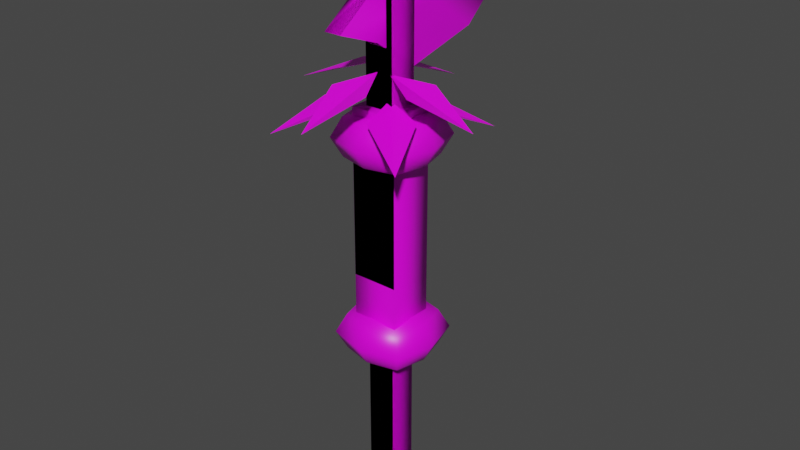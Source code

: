 # Source: hacha_maya_guerrero_de_lite.blend  (saved by Blender 2.82.7; exported with 4.5.12 LTS)
import bpy
from mathutils import Matrix  # noqa: F401  (used for matrix-valued properties, if any)

bpy.ops.wm.read_factory_settings(use_empty=True)
scene = bpy.context.scene
scene.name = 'Scene'

# ---- collections
col_collection = bpy.data.collections.new('Collection'); scene.collection.children.link(col_collection)

# ---- images (referenced by path relative to the original .blend; pixels are not part of the script)
import os
ASSET_DIR = os.environ.get("B2B_ASSET_DIR", "")  # directory of the original .blend (textures are referenced by path, not embedded)
HERE = os.path.dirname(os.path.abspath(__file__))  # packed textures are extracted next to this script under _unpacked/

def load_image(name, relpath, width, height, colorspace="sRGB"):
    """Load a texture the original file referenced (path relative to the .blend, or extracted next to this script)."""
    p = next((c for c in (os.path.join(HERE, relpath), os.path.join(ASSET_DIR, relpath)) if relpath and os.path.exists(c)), "")
    if p:
        img = bpy.data.images.load(p, check_existing=True)
        img.name = name
    else:  # same state as the original file: an image datablock whose file is absent (Cycles renders it pink)
        img = bpy.data.images.new(name, width, height)
        img.source = "FILE"
        img.filepath = "//" + (relpath or name)
    img.colorspace_settings.name = colorspace
    return img
img_weapons_maya_png = load_image('weapons_maya.png', 'weapons_maya.png', 1024, 1024, 'sRGB')

# ---- materials (node trees are filled in below, after node groups)
mat_material_036 = bpy.data.materials.new('Material.036')
mat_material_036.alpha_threshold = 0.0
mat_material_036.use_transparent_shadow = False
mat_material_036.line_color = (0.0, 0.0, 0.0, 1.0)

# ---- material node trees
mat_material_036.use_nodes = True; mat_material_036.node_tree.nodes.clear()
_N = mat_material_036.node_tree.nodes; _L = mat_material_036.node_tree.links
n0 = _N.new('ShaderNodeOutputMaterial'); n0.name = 'Material Output'; n0.location = (300, 300)
n1 = _N.new('ShaderNodeBsdfPrincipled'); n1.name = 'Principled BSDF'; n1.location = (10, 300)
n1.distribution = 'GGX'
n1.subsurface_method = 'BURLEY'
n1.inputs[2].default_value = 0.4
n1.inputs[3].default_value = 1.45
n1.inputs[27].default_value = (0.0, 0.0, 0.0, 1.0)
n1.inputs[28].default_value = 1.0
n2 = _N.new('ShaderNodeTexImage'); n2.name = 'Imagen'; n2.location = (-280, 280)
n2.image = img_weapons_maya_png
_L.new(n1.outputs[0], n0.inputs[0])
_L.new(n2.outputs[0], n1.inputs[0])
n0.is_active_output = True

# ---- world
world_world = bpy.data.worlds.new('World'); scene.world = world_world
world_world.use_nodes = True; world_world.node_tree.nodes.clear()
_N = world_world.node_tree.nodes; _L = world_world.node_tree.links
n0 = _N.new('ShaderNodeOutputWorld'); n0.name = 'World Output'; n0.location = (300, 300)
n1 = _N.new('ShaderNodeBackground'); n1.name = 'Background'; n1.location = (10, 300)
n1.inputs[0].default_value = (0.05088, 0.05088, 0.05088, 1.0)
_L.new(n1.outputs[0], n0.inputs[0])
n0.is_active_output = True
world_world.color = (0.05088, 0.05088, 0.05088)
world_world.use_sun_shadow = False
world_world.sun_shadow_jitter_overblur = 0.0

# ---- meshes
me_cubo_036 = bpy.data.meshes.new('Cubo.036')
me_cubo_036.from_pydata([(-1.012, -1.0, -0.432), (-1.012, 1.0, -0.432), (-1.019, -1.0, 1.885), (0.9877, -1.0, -0.432), (0.9877, 1.0, -0.432), (0.9808, -1.0, 1.885), (0.9808, 1.0, 1.885), (-1.019, 1.0, 1.885), (-0.6318, 1.972, 1.868), (-0.6241, -4.822, 1.585), (-0.6141, 9.544, 1.593), (0.5355, 1.971, 1.868), (0.5432, -4.823, 1.585), (0.5532, 9.543, 1.593), (0.5613, 1.435, 1.38), (-0.606, 1.436, 1.38), (-0.6236, 7.65, 1.76), (0.5437, 7.649, 1.76), (0.5516, -1.584, 1.511), (-0.6157, -1.583, 1.511), (-0.6286, -0.8453, 1.755), (0.5388, -0.8462, 1.755), (0.5579, 6.911, 1.457), (-0.6094, 6.912, 1.457), (0.548, 3.032, 1.621), (-0.6193, 3.033, 1.621), (-5.462, 4.401, 1.158), (-1.778, 2.894, 1.254), (-3.824, 0.8883, 1.258), (-1.162, 0.2935, 1.289), (-4.998, -5.21, 1.157), (-4.013, -1.409, 1.256), (-1.701, -3.106, 1.256), (-1.515, -0.4086, 1.289), (0.5229, -0.6502, 1.287), (3.11, -1.326, 1.251), (0.9994, -3.267, 1.251), (4.471, -4.885, 1.146), (0.8968, 0.04066, 1.286), (1.112, 2.732, 1.253), (3.367, 0.9644, 1.248), (4.305, 4.735, 1.147), (-0.2155, 6.622, 1.257), (1.119, 2.922, 1.356), (-1.737, 3.132, 1.362), (-0.4127, 0.7617, 1.394), (-7.113, -0.08414, 1.265), (-3.585, 1.753, 1.361), (-3.327, -1.103, 1.363), (-1.172, 0.5617, 1.394), (-0.005602, -1.127, 1.393), (1.19, -3.536, 1.358), (-1.662, -3.237, 1.359), (-0.6067, -6.974, 1.258), (0.7596, -0.9505, 1.392), (2.91, 0.6471, 1.356), (3.076, -2.215, 1.354), (6.495, -0.4858, 1.25), (-1.551, -1.676, 0.5591), (-1.551, 1.562, 0.5591), (-1.551, -1.676, 1.252), (1.687, -1.676, 0.5591), (1.687, 1.562, 0.5591), (1.687, -1.676, 1.252), (1.687, 1.562, 1.252), (-1.551, 1.562, 1.252)], [], [(1, 4, 3, 0), (0, 2, 7, 1), (3, 5, 2, 0), (4, 6, 5, 3), (6, 7, 2, 5), (1, 7, 6, 4), (20, 21, 11, 8), (25, 23, 15, 19), (17, 13, 10, 16), (24, 22, 13, 17), (22, 23, 10, 13), (19, 15, 14, 18), (9, 19, 18, 12), (21, 24, 17, 11), (11, 17, 16, 8), (20, 25, 19, 9), (8, 16, 25, 20), (12, 18, 24, 21), (14, 15, 23, 22), (18, 14, 22, 24), (16, 10, 23, 25), (9, 12, 21, 20), (26, 28, 29, 27), (30, 32, 33, 31), (34, 36, 37, 35), (38, 40, 41, 39), (42, 44, 45, 43), (46, 48, 49, 47), (50, 52, 53, 51), (54, 56, 57, 55), (59, 62, 61, 58), (58, 60, 65, 59), (61, 63, 60, 58), (62, 64, 63, 61), (64, 65, 60, 63), (59, 65, 64, 62)])
me_cubo_036.polygons.foreach_set('use_smooth', [1, 1, 1, 1, 1, 1, 1, 1, 1, 1, 1, 1, 1, 1, 1, 1, 1, 1, 1, 1, 1, 1, 0, 0, 0, 0, 0, 0, 0, 0, 1, 1, 1, 1, 1, 1])
_uv = me_cubo_036.uv_layers.new(name='MapaUV')
_uv.uv.foreach_set('vector', [0.2312, 0.604, 0.2441, 0.604, 0.2441, 0.646, 0.2312, 0.646, 0.3085, 0.9959, 0.2969, 0.9956, 0.297, 0.9777, 0.3085, 0.978, 0.3087, 0.9422, 0.2971, 0.942, 0.2972, 0.9241, 0.3087, 0.9243, 0.3086, 0.9601, 0.2971, 0.9599, 0.2971, 0.942, 0.3087, 0.9422, 0.2569, 0.604, 0.2697, 0.604, 0.2697, 0.646, 0.2569, 0.646, 0.3085, 0.978, 0.297, 0.9777, 0.2971, 0.9599, 0.3086, 0.9601, 0.5164, 0.1327, 0.5596, 0.1327, 0.5596, 0.2577, 0.5164, 0.2577, 0.5399, 0.2175, 0.5191, 0.2175, 0.5191, 0.1885, 0.5399, 0.1884, 0.5398, 0.07226, 0.5191, 0.07231, 0.5191, 0.01423, 0.5398, 0.01418, 0.5398, 0.1013, 0.5191, 0.1014, 0.5191, 0.07231, 0.5398, 0.07226, 0.5195, 0.1358, 0.5588, 0.1358, 0.5588, 0.2306, 0.5195, 0.2306, 0.5399, 0.1884, 0.5191, 0.1885, 0.5191, 0.1304, 0.5399, 0.1303, 0.5606, 0.1884, 0.5399, 0.1884, 0.5399, 0.1303, 0.5606, 0.1303, 0.5606, 0.1012, 0.5398, 0.1013, 0.5398, 0.07226, 0.5606, 0.07221, 0.5606, 0.07221, 0.5398, 0.07226, 0.5398, 0.01418, 0.5606, 0.01413, 0.5606, 0.2174, 0.5399, 0.2175, 0.5399, 0.1884, 0.5606, 0.1884, 0.5606, 0.2465, 0.5399, 0.2465, 0.5399, 0.2175, 0.5606, 0.2174, 0.5606, 0.1303, 0.5399, 0.1303, 0.5398, 0.1013, 0.5606, 0.1012, 0.5195, 0.04103, 0.5588, 0.04103, 0.5588, 0.1358, 0.5195, 0.1358, 0.5399, 0.1303, 0.5191, 0.1304, 0.5191, 0.1014, 0.5398, 0.1013, 0.5399, 0.2465, 0.5191, 0.2466, 0.5191, 0.2175, 0.5399, 0.2175, 0.5164, 0.007669, 0.5596, 0.007669, 0.5596, 0.1327, 0.5164, 0.1327, 0.3688, 0.4737, 0.3751, 0.4477, 0.3843, 0.4616, 0.378, 0.4876, 0.3688, 0.4737, 0.3751, 0.4477, 0.3843, 0.4616, 0.378, 0.4876, 0.3843, 0.4616, 0.378, 0.4876, 0.3688, 0.4737, 0.3751, 0.4477, 0.3843, 0.4616, 0.378, 0.4876, 0.3688, 0.4737, 0.3751, 0.4477, 0.3688, 0.4737, 0.3751, 0.4477, 0.3843, 0.4616, 0.378, 0.4876, 0.3688, 0.4737, 0.3751, 0.4477, 0.3843, 0.4616, 0.378, 0.4876, 0.3843, 0.4616, 0.378, 0.4876, 0.3688, 0.4737, 0.3751, 0.4477, 0.3843, 0.4616, 0.378, 0.4876, 0.3688, 0.4737, 0.3751, 0.4477, 0.125, 0.5, 0.375, 0.5, 0.375, 0.75, 0.125, 0.75, 0.1023, 0.1693, 0.03439, 0.1694, 0.03437, 0.1321, 0.1023, 0.132, 0.1023, 0.0575, 0.03434, 0.05756, 0.03432, 0.02029, 0.1023, 0.02022, 0.1023, 0.09477, 0.03436, 0.09483, 0.03434, 0.05756, 0.1023, 0.0575, 0.03508, 0.03749, 0.09937, 0.03749, 0.09937, 0.1591, 0.03508, 0.1591, 0.1023, 0.132, 0.03437, 0.1321, 0.03436, 0.09483, 0.1023, 0.09477])
me_cubo_036.materials.append(mat_material_036)
me_cubo_036.use_remesh_fix_poles = True
me_cubo_036.use_remesh_preserve_attributes = False
me_cubo_036.use_mirror_vertex_groups = False
me_cubo_036.update()
me_cubo_175 = bpy.data.meshes.new('Cubo.175')
me_cubo_175.from_pydata([(-1.012, -1.0, -0.432), (-1.012, 1.0, -0.432), (-1.019, -1.0, 1.885), (0.9877, -1.0, -0.432), (0.9877, 1.0, -0.432), (0.9808, -1.0, 1.885), (0.9808, 1.0, 1.885), (-1.019, 1.0, 1.885), (-0.6319, 1.972, 1.868), (-0.6287, -0.8452, 1.755), (0.5354, 1.971, 1.868), (-0.6237, 7.65, 1.76), (-0.6143, 9.544, 1.593), (0.5436, 7.649, 1.76), (-0.6194, 3.033, 1.621), (-0.6158, -1.583, 1.511), (-0.6096, 6.912, 1.457), (-0.6061, 1.436, 1.38), (0.5578, 6.911, 1.457), (0.5531, 9.543, 1.593), (0.5612, 1.435, 1.38), (0.5479, 3.032, 1.621), (0.5515, -1.584, 1.511), (0.5386, -0.8462, 1.755), (0.5431, -4.823, 1.585), (-0.6242, -4.822, 1.585), (-1.547, -1.676, 0.3709), (-1.547, 1.563, 0.3709), (-1.547, -1.676, 1.064), (1.691, -1.676, 0.3709), (1.691, 1.563, 0.3709), (1.691, -1.676, 1.064), (1.691, 1.563, 1.064), (-1.547, 1.563, 1.064), (-1.972, -2.11, 1.056), (-1.972, 2.116, 1.056), (-1.972, -2.11, 1.215), (2.254, -2.11, 1.056), (2.254, 2.116, 1.056), (2.254, -2.11, 1.215), (2.254, 2.116, 1.215), (-1.972, 2.116, 1.215), (0.1408, -2.633, 1.056), (0.1408, -2.633, 1.215), (0.1408, 2.639, 1.215), (0.1408, 2.639, 1.056), (-2.49, 0.003117, 1.056), (2.771, 0.003117, 1.056), (2.772, 0.003117, 1.215), (-2.489, 0.003117, 1.215), (0.1408, 0.003113, 1.235), (0.1408, 0.003113, 1.035), (-2.526, -2.663, 1.135), (2.807, -2.663, 1.135), (2.807, 2.67, 1.135), (-2.526, 2.67, 1.135), (0.1408, 3.33, 1.135), (0.1408, -3.324, 1.135), (3.461, 0.003113, 1.135), (-3.179, 0.003113, 1.135), (-1.954, -2.11, 0.2228), (-1.954, 2.116, 0.2228), (-1.954, -2.11, 0.3815), (2.272, -2.11, 0.2228), (2.272, 2.116, 0.2228), (2.272, -2.11, 0.3815), (2.272, 2.116, 0.3815), (-1.954, 2.116, 0.3815), (0.1589, -2.633, 0.2228), (0.1589, -2.633, 0.3815), (0.1589, 2.639, 0.3815), (0.1589, 2.639, 0.2228), (-2.472, 0.003117, 0.2227), (2.789, 0.003117, 0.2228), (2.79, 0.003117, 0.3815), (-2.471, 0.003117, 0.3814), (0.1589, 0.003113, 0.4023), (0.1589, 0.003113, 0.202), (-2.508, -2.663, 0.3021), (2.825, -2.663, 0.3021), (2.825, 2.67, 0.3021), (-2.508, 2.67, 0.3021), (0.1589, 3.33, 0.3021), (0.1589, -3.324, 0.3021), (3.479, 0.003113, 0.3022), (-3.161, 0.003113, 0.3021)], [], [(1, 4, 3, 0), (0, 2, 7, 1), (3, 5, 2, 0), (4, 6, 5, 3), (6, 7, 2, 5), (1, 7, 6, 4), (8, 11, 14, 9), (9, 23, 10, 8), (10, 13, 11, 8), (11, 12, 16, 14), (13, 19, 12, 11), (9, 14, 15, 25), (14, 16, 17, 15), (20, 17, 16, 18), (18, 16, 12, 19), (21, 18, 19, 13), (22, 20, 18, 21), (23, 21, 13, 10), (24, 22, 21, 23), (25, 24, 23, 9), (25, 15, 22, 24), (15, 17, 20, 22), (26, 28, 33, 27), (27, 30, 29, 26), (29, 31, 28, 26), (30, 32, 31, 29), (32, 33, 28, 31), (27, 33, 32, 30), (51, 47, 37, 42), (59, 49, 41, 55), (57, 43, 36, 52), (58, 48, 39, 53), (50, 49, 36, 43), (56, 44, 40, 54), (55, 41, 44, 56), (48, 50, 43, 39), (53, 39, 43, 57), (46, 51, 42, 34), (35, 45, 51, 46), (40, 44, 50, 48), (44, 41, 49, 50), (54, 40, 48, 58), (52, 36, 49, 59), (45, 38, 47, 51), (34, 52, 59, 46), (38, 54, 58, 47), (37, 53, 57, 42), (35, 55, 56, 45), (45, 56, 54, 38), (47, 58, 53, 37), (42, 57, 52, 34), (46, 59, 55, 35), (77, 73, 63, 68), (85, 75, 67, 81), (83, 69, 62, 78), (84, 74, 65, 79), (76, 75, 62, 69), (82, 70, 66, 80), (81, 67, 70, 82), (74, 76, 69, 65), (79, 65, 69, 83), (72, 77, 68, 60), (61, 71, 77, 72), (66, 70, 76, 74), (70, 67, 75, 76), (80, 66, 74, 84), (78, 62, 75, 85), (71, 64, 73, 77), (60, 78, 85, 72), (64, 80, 84, 73), (63, 79, 83, 68), (61, 81, 82, 71), (71, 82, 80, 64), (73, 84, 79, 63), (68, 83, 78, 60), (72, 85, 81, 61)])
me_cubo_175.polygons.foreach_set('use_smooth', [True] * 76)
_uv = me_cubo_175.uv_layers.new(name='MapaUV')
_uv.uv.foreach_set('vector', [0.2312, 0.604, 0.2441, 0.604, 0.2441, 0.646, 0.2312, 0.646, 0.3085, 0.9959, 0.2969, 0.9956, 0.297, 0.9777, 0.3085, 0.978, 0.3087, 0.9422, 0.2971, 0.942, 0.2972, 0.9241, 0.3087, 0.9243, 0.3086, 0.9601, 0.2971, 0.9599, 0.2971, 0.942, 0.3087, 0.9422, 0.2569, 0.604, 0.2697, 0.604, 0.2697, 0.646, 0.2569, 0.646, 0.3085, 0.978, 0.297, 0.9777, 0.2971, 0.9599, 0.3086, 0.9601, 0.5606, 0.2465, 0.5399, 0.2465, 0.5399, 0.2175, 0.5606, 0.2174, 0.5164, 0.1327, 0.5596, 0.1327, 0.5596, 0.2577, 0.5164, 0.2577, 0.5606, 0.07221, 0.5398, 0.07226, 0.5398, 0.01418, 0.5606, 0.01413, 0.5399, 0.2465, 0.5191, 0.2466, 0.5191, 0.2175, 0.5399, 0.2175, 0.5398, 0.07226, 0.5191, 0.07231, 0.5191, 0.01423, 0.5398, 0.01418, 0.5606, 0.2174, 0.5399, 0.2175, 0.5399, 0.1884, 0.5606, 0.1884, 0.5399, 0.2175, 0.5191, 0.2175, 0.5191, 0.1885, 0.5399, 0.1884, 0.5195, 0.04103, 0.5588, 0.04103, 0.5588, 0.1358, 0.5195, 0.1358, 0.5195, 0.1358, 0.5588, 0.1358, 0.5588, 0.2306, 0.5195, 0.2306, 0.5398, 0.1013, 0.5191, 0.1014, 0.5191, 0.07231, 0.5398, 0.07226, 0.5399, 0.1303, 0.5191, 0.1304, 0.5191, 0.1014, 0.5398, 0.1013, 0.5606, 0.1012, 0.5398, 0.1013, 0.5398, 0.07226, 0.5606, 0.07221, 0.5606, 0.1303, 0.5399, 0.1303, 0.5398, 0.1013, 0.5606, 0.1012, 0.5164, 0.007669, 0.5596, 0.007669, 0.5596, 0.1327, 0.5164, 0.1327, 0.5606, 0.1884, 0.5399, 0.1884, 0.5399, 0.1303, 0.5606, 0.1303, 0.5399, 0.1884, 0.5191, 0.1885, 0.5191, 0.1304, 0.5399, 0.1303, 0.1023, 0.1693, 0.03439, 0.1694, 0.03437, 0.1321, 0.1023, 0.132, 0.125, 0.5, 0.375, 0.5, 0.375, 0.75, 0.125, 0.75, 0.1023, 0.0575, 0.03434, 0.05756, 0.03432, 0.02029, 0.1023, 0.02022, 0.1023, 0.09477, 0.03436, 0.09483, 0.03434, 0.05756, 0.1023, 0.0575, 0.03508, 0.03749, 0.09937, 0.03749, 0.09937, 0.1591, 0.03508, 0.1591, 0.1023, 0.132, 0.03437, 0.1321, 0.03436, 0.09483, 0.1023, 0.09477, 0.6027, 0.3738, 0.6311, 0.3738, 0.6311, 0.3832, 0.6027, 0.3832, 0.542, 0.3748, 0.5418, 0.3653, 0.5544, 0.3653, 0.5546, 0.3748, 0.6177, 0.3747, 0.6175, 0.3652, 0.6301, 0.3652, 0.6303, 0.3747, 0.5924, 0.3747, 0.5923, 0.3652, 0.6049, 0.3652, 0.6051, 0.3747, 0.5774, 0.3744, 0.5776, 0.3834, 0.5364, 0.3834, 0.5363, 0.3745, 0.5672, 0.3747, 0.567, 0.3652, 0.5796, 0.3652, 0.5798, 0.3747, 0.5546, 0.3748, 0.5544, 0.3653, 0.567, 0.3652, 0.5672, 0.3747, 0.5773, 0.3654, 0.5774, 0.3744, 0.5363, 0.3745, 0.5361, 0.3655, 0.6051, 0.3747, 0.6049, 0.3652, 0.6175, 0.3652, 0.6177, 0.3747, 0.5743, 0.3738, 0.6027, 0.3738, 0.6027, 0.3832, 0.5743, 0.3832, 0.5743, 0.3644, 0.6027, 0.3644, 0.6027, 0.3738, 0.5743, 0.3738, 0.6185, 0.3654, 0.6186, 0.3744, 0.5774, 0.3744, 0.5773, 0.3654, 0.6186, 0.3744, 0.6188, 0.3834, 0.5776, 0.3834, 0.5774, 0.3744, 0.5798, 0.3747, 0.5796, 0.3652, 0.5923, 0.3652, 0.5924, 0.3747, 0.5294, 0.3748, 0.5292, 0.3653, 0.5418, 0.3653, 0.542, 0.3748, 0.6027, 0.3644, 0.6311, 0.3644, 0.6311, 0.3738, 0.6027, 0.3738, 0.5296, 0.3843, 0.5294, 0.3748, 0.542, 0.3748, 0.5422, 0.3843, 0.58, 0.3842, 0.5798, 0.3747, 0.5924, 0.3747, 0.5926, 0.3842, 0.6053, 0.3842, 0.6051, 0.3747, 0.6177, 0.3747, 0.6179, 0.3842, 0.5548, 0.3843, 0.5546, 0.3748, 0.5672, 0.3747, 0.5674, 0.3843, 0.5674, 0.3843, 0.5672, 0.3747, 0.5798, 0.3747, 0.58, 0.3842, 0.5926, 0.3842, 0.5924, 0.3747, 0.6051, 0.3747, 0.6053, 0.3842, 0.6179, 0.3842, 0.6177, 0.3747, 0.6303, 0.3747, 0.6305, 0.3842, 0.5422, 0.3843, 0.542, 0.3748, 0.5546, 0.3748, 0.5548, 0.3843, 0.6027, 0.3738, 0.6311, 0.3738, 0.6311, 0.3832, 0.6027, 0.3832, 0.542, 0.3748, 0.5418, 0.3653, 0.5544, 0.3653, 0.5546, 0.3748, 0.6177, 0.3747, 0.6175, 0.3652, 0.6301, 0.3652, 0.6303, 0.3747, 0.5924, 0.3747, 0.5923, 0.3652, 0.6049, 0.3652, 0.6051, 0.3747, 0.5774, 0.3744, 0.5776, 0.3834, 0.5364, 0.3834, 0.5363, 0.3745, 0.5672, 0.3747, 0.567, 0.3652, 0.5796, 0.3652, 0.5798, 0.3747, 0.5546, 0.3748, 0.5544, 0.3653, 0.567, 0.3652, 0.5672, 0.3747, 0.5773, 0.3654, 0.5774, 0.3744, 0.5363, 0.3745, 0.5361, 0.3655, 0.6051, 0.3747, 0.6049, 0.3652, 0.6175, 0.3652, 0.6177, 0.3747, 0.5743, 0.3738, 0.6027, 0.3738, 0.6027, 0.3832, 0.5743, 0.3832, 0.5743, 0.3644, 0.6027, 0.3644, 0.6027, 0.3738, 0.5743, 0.3738, 0.6185, 0.3654, 0.6186, 0.3744, 0.5774, 0.3744, 0.5773, 0.3654, 0.6186, 0.3744, 0.6188, 0.3834, 0.5776, 0.3834, 0.5774, 0.3744, 0.5798, 0.3747, 0.5796, 0.3652, 0.5923, 0.3652, 0.5924, 0.3747, 0.5294, 0.3748, 0.5292, 0.3653, 0.5418, 0.3653, 0.542, 0.3748, 0.6027, 0.3644, 0.6311, 0.3644, 0.6311, 0.3738, 0.6027, 0.3738, 0.5296, 0.3843, 0.5294, 0.3748, 0.542, 0.3748, 0.5422, 0.3843, 0.58, 0.3842, 0.5798, 0.3747, 0.5924, 0.3747, 0.5926, 0.3842, 0.6053, 0.3842, 0.6051, 0.3747, 0.6177, 0.3747, 0.6179, 0.3842, 0.5548, 0.3843, 0.5546, 0.3748, 0.5672, 0.3747, 0.5674, 0.3843, 0.5674, 0.3843, 0.5672, 0.3747, 0.5798, 0.3747, 0.58, 0.3842, 0.5926, 0.3842, 0.5924, 0.3747, 0.6051, 0.3747, 0.6053, 0.3842, 0.6179, 0.3842, 0.6177, 0.3747, 0.6303, 0.3747, 0.6305, 0.3842, 0.5422, 0.3843, 0.542, 0.3748, 0.5546, 0.3748, 0.5548, 0.3843])
me_cubo_175.materials.append(mat_material_036)
me_cubo_175.use_remesh_fix_poles = True
me_cubo_175.use_remesh_preserve_attributes = False
me_cubo_175.use_mirror_vertex_groups = False
me_cubo_175.update()

# ---- objects
ob_maya_machado_a1 = bpy.data.objects.new('maya_machado_a1', me_cubo_036)
ob_maya_machado_a2 = bpy.data.objects.new('maya_machado_a2', me_cubo_175)

# ---- transforms, parenting, visibility, modifiers, constraints
ob_maya_machado_a1.location = (0.0, 0.0, 0.0)
ob_maya_machado_a1.rotation_euler = (0.0, 0.001314, 0.0)
ob_maya_machado_a1.scale = (0.05137, 0.05137, 0.8488)
ob_maya_machado_a1.lineart.crease_threshold = 0.0
ob_maya_machado_a2.location = (0.0, 0.0, 0.0)
ob_maya_machado_a2.rotation_euler = (0.0, 0.001314, 0.0)
ob_maya_machado_a2.scale = (0.05137, 0.05137, 0.8488)
ob_maya_machado_a2.lineart.crease_threshold = 0.0

# ---- collection membership
col_collection.objects.link(ob_maya_machado_a1)
col_collection.objects.link(ob_maya_machado_a2)

# ---- scene / render settings (as saved in the file)
scene.frame_start = 1; scene.frame_end = 250; scene.frame_set(1)
scene.render.engine = 'BLENDER_EEVEE_NEXT'
scene.cycles.samples = 128
scene.cycles.sampling_pattern = 'TABULATED_SOBOL'
scene.cycles.use_adaptive_sampling = False
scene.cycles.use_light_tree = False
scene.view_settings.view_transform = 'Filmic'
bpy.context.view_layer.update()

# ---- added for rendering (the .blend has no active camera and no usable light): camera, sun
cam_auto = bpy.data.cameras.new('AutoCamera')
cam_auto.lens = 50.0
cam_auto.sensor_width = 36.0
cam_auto.clip_end = 1000.0
ob_auto_camera = bpy.data.objects.new('AutoCamera', cam_auto)
scene.collection.objects.link(ob_auto_camera)
ob_auto_camera.location = (2.07085, -2.43709, 2.28524)
ob_auto_camera.rotation_euler = (1.09748, -7.21219e-08, 0.694738)
scene.camera = ob_auto_camera
light_auto_sun = bpy.data.lights.new('AutoSun', 'SUN')
light_auto_sun.energy = 3.0
light_auto_sun.angle = 0.0523599
ob_auto_sun = bpy.data.objects.new('AutoSun', light_auto_sun)
scene.collection.objects.link(ob_auto_sun)
ob_auto_sun.rotation_euler = (0.872665, 0.174533, 0.523599)
bpy.context.view_layer.update()
